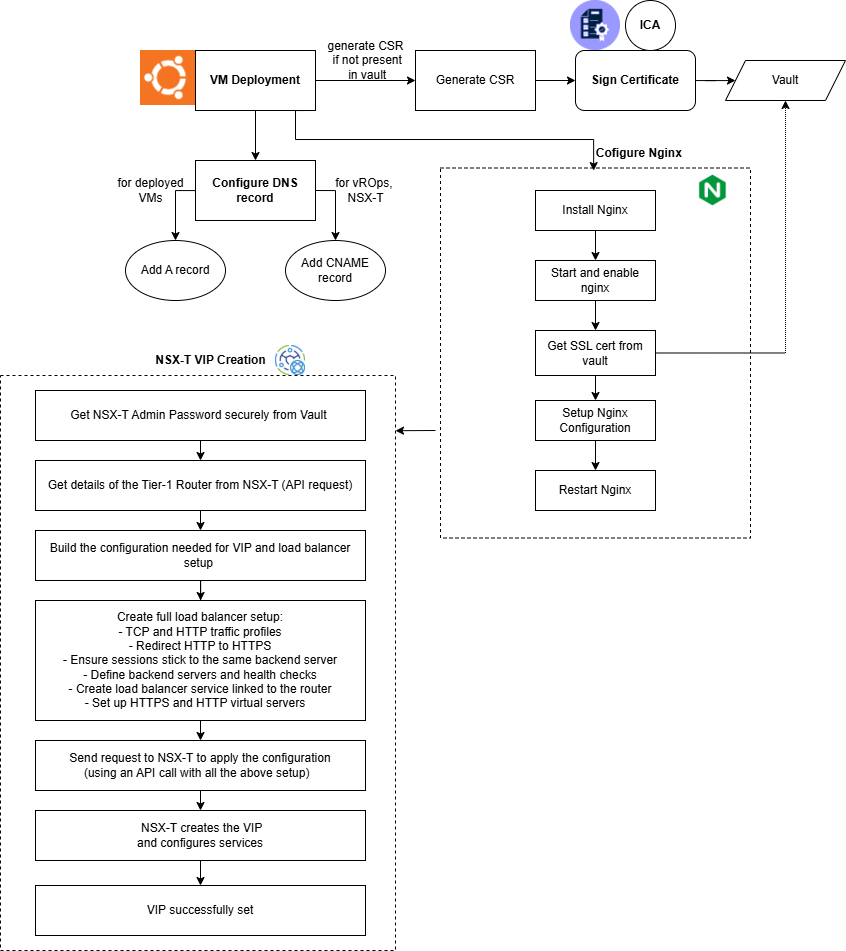

The diagram above was exported from draw.io. Its source (the exported page's mxGraphModel, read from the mxfile embedded in the PNG):
<mxGraphModel dx="1898" dy="601" grid="1" gridSize="10" guides="1" tooltips="1" connect="1" arrows="1" fold="1" page="1" pageScale="1" pageWidth="850" pageHeight="1100" math="0" shadow="0">
  <root>
    <mxCell id="0" />
    <mxCell id="1" parent="0" />
    <mxCell id="KxgWVE7CzEJBRZTQc-38-7" value="" style="edgeStyle=orthogonalEdgeStyle;rounded=0;orthogonalLoop=1;jettySize=auto;html=1;" edge="1" parent="1" source="KxgWVE7CzEJBRZTQc-38-2" target="KxgWVE7CzEJBRZTQc-38-3">
      <mxGeometry relative="1" as="geometry" />
    </mxCell>
    <mxCell id="KxgWVE7CzEJBRZTQc-38-14" value="" style="edgeStyle=orthogonalEdgeStyle;rounded=0;orthogonalLoop=1;jettySize=auto;html=1;" edge="1" parent="1" source="KxgWVE7CzEJBRZTQc-38-2" target="KxgWVE7CzEJBRZTQc-38-12">
      <mxGeometry relative="1" as="geometry" />
    </mxCell>
    <mxCell id="KxgWVE7CzEJBRZTQc-38-2" value="&lt;b&gt;VM Deployment&lt;/b&gt;" style="rounded=0;whiteSpace=wrap;html=1;" vertex="1" parent="1">
      <mxGeometry x="100" y="260" width="120" height="60" as="geometry" />
    </mxCell>
    <mxCell id="KxgWVE7CzEJBRZTQc-38-8" style="edgeStyle=orthogonalEdgeStyle;rounded=0;orthogonalLoop=1;jettySize=auto;html=1;entryX=0.5;entryY=0;entryDx=0;entryDy=0;" edge="1" parent="1" source="KxgWVE7CzEJBRZTQc-38-3" target="KxgWVE7CzEJBRZTQc-38-4">
      <mxGeometry relative="1" as="geometry">
        <mxPoint x="60" y="440" as="targetPoint" />
        <Array as="points">
          <mxPoint x="80" y="400" />
        </Array>
      </mxGeometry>
    </mxCell>
    <mxCell id="KxgWVE7CzEJBRZTQc-38-9" style="edgeStyle=orthogonalEdgeStyle;rounded=0;orthogonalLoop=1;jettySize=auto;html=1;exitX=1;exitY=0.5;exitDx=0;exitDy=0;entryX=0.5;entryY=0;entryDx=0;entryDy=0;" edge="1" parent="1" source="KxgWVE7CzEJBRZTQc-38-3" target="KxgWVE7CzEJBRZTQc-38-6">
      <mxGeometry relative="1" as="geometry" />
    </mxCell>
    <mxCell id="KxgWVE7CzEJBRZTQc-38-3" value="&lt;b&gt;Configure DNS record&lt;/b&gt;" style="rounded=0;whiteSpace=wrap;html=1;" vertex="1" parent="1">
      <mxGeometry x="100" y="370" width="120" height="60" as="geometry" />
    </mxCell>
    <mxCell id="KxgWVE7CzEJBRZTQc-38-4" value="Add A record" style="ellipse;whiteSpace=wrap;html=1;" vertex="1" parent="1">
      <mxGeometry x="30" y="450" width="100" height="60" as="geometry" />
    </mxCell>
    <mxCell id="KxgWVE7CzEJBRZTQc-38-6" value="Add CNAME record" style="ellipse;whiteSpace=wrap;html=1;" vertex="1" parent="1">
      <mxGeometry x="190" y="450" width="100" height="60" as="geometry" />
    </mxCell>
    <mxCell id="KxgWVE7CzEJBRZTQc-38-10" value="for deployed &lt;br&gt;VMs" style="text;html=1;align=center;verticalAlign=middle;resizable=0;points=[];autosize=1;strokeColor=none;fillColor=none;" vertex="1" parent="1">
      <mxGeometry x="10" y="380" width="90" height="40" as="geometry" />
    </mxCell>
    <mxCell id="KxgWVE7CzEJBRZTQc-38-11" value="for vROps,&amp;nbsp;&lt;div&gt;NSX-T&lt;/div&gt;" style="text;html=1;align=center;verticalAlign=middle;resizable=0;points=[];autosize=1;strokeColor=none;fillColor=none;" vertex="1" parent="1">
      <mxGeometry x="230" y="380" width="80" height="40" as="geometry" />
    </mxCell>
    <mxCell id="KxgWVE7CzEJBRZTQc-38-15" value="" style="edgeStyle=orthogonalEdgeStyle;rounded=0;orthogonalLoop=1;jettySize=auto;html=1;" edge="1" parent="1" source="KxgWVE7CzEJBRZTQc-38-12" target="KxgWVE7CzEJBRZTQc-38-13">
      <mxGeometry relative="1" as="geometry" />
    </mxCell>
    <mxCell id="KxgWVE7CzEJBRZTQc-38-12" value="Generate CSR" style="rounded=0;whiteSpace=wrap;html=1;" vertex="1" parent="1">
      <mxGeometry x="320" y="260" width="120" height="60" as="geometry" />
    </mxCell>
    <mxCell id="KxgWVE7CzEJBRZTQc-38-20" value="" style="edgeStyle=orthogonalEdgeStyle;rounded=0;orthogonalLoop=1;jettySize=auto;html=1;" edge="1" parent="1" source="KxgWVE7CzEJBRZTQc-38-13" target="KxgWVE7CzEJBRZTQc-38-19">
      <mxGeometry relative="1" as="geometry" />
    </mxCell>
    <mxCell id="KxgWVE7CzEJBRZTQc-38-13" value="&lt;b&gt;Sign Certificate&lt;/b&gt;" style="rounded=1;whiteSpace=wrap;html=1;" vertex="1" parent="1">
      <mxGeometry x="480" y="260" width="120" height="60" as="geometry" />
    </mxCell>
    <mxCell id="KxgWVE7CzEJBRZTQc-38-16" value="&lt;b&gt;ICA&lt;/b&gt;" style="ellipse;whiteSpace=wrap;html=1;aspect=fixed;" vertex="1" parent="1">
      <mxGeometry x="530" y="210" width="50" height="50" as="geometry" />
    </mxCell>
    <mxCell id="KxgWVE7CzEJBRZTQc-38-17" value="generate CSR&lt;div&gt;&amp;nbsp;if not present&lt;/div&gt;&lt;div&gt;&amp;nbsp;in vault&lt;/div&gt;" style="text;html=1;align=center;verticalAlign=middle;resizable=0;points=[];autosize=1;strokeColor=none;fillColor=none;" vertex="1" parent="1">
      <mxGeometry x="220" y="240" width="100" height="60" as="geometry" />
    </mxCell>
    <mxCell id="KxgWVE7CzEJBRZTQc-38-19" value="Vault" style="shape=parallelogram;perimeter=parallelogramPerimeter;whiteSpace=wrap;html=1;fixedSize=1;" vertex="1" parent="1">
      <mxGeometry x="630" y="270" width="120" height="40" as="geometry" />
    </mxCell>
    <mxCell id="KxgWVE7CzEJBRZTQc-38-21" value="" style="rounded=0;whiteSpace=wrap;html=1;dashed=1;" vertex="1" parent="1">
      <mxGeometry x="345" y="377.5" width="310" height="370" as="geometry" />
    </mxCell>
    <mxCell id="KxgWVE7CzEJBRZTQc-38-32" style="edgeStyle=orthogonalEdgeStyle;rounded=0;orthogonalLoop=1;jettySize=auto;html=1;exitX=0.5;exitY=1;exitDx=0;exitDy=0;entryX=0.5;entryY=0;entryDx=0;entryDy=0;" edge="1" parent="1" source="KxgWVE7CzEJBRZTQc-38-22" target="KxgWVE7CzEJBRZTQc-38-23">
      <mxGeometry relative="1" as="geometry" />
    </mxCell>
    <mxCell id="KxgWVE7CzEJBRZTQc-38-22" value="Install Nginx" style="rounded=0;whiteSpace=wrap;html=1;" vertex="1" parent="1">
      <mxGeometry x="440" y="400" width="120" height="40" as="geometry" />
    </mxCell>
    <mxCell id="KxgWVE7CzEJBRZTQc-38-35" style="edgeStyle=orthogonalEdgeStyle;rounded=0;orthogonalLoop=1;jettySize=auto;html=1;exitX=0.5;exitY=1;exitDx=0;exitDy=0;" edge="1" parent="1" source="KxgWVE7CzEJBRZTQc-38-23" target="KxgWVE7CzEJBRZTQc-38-24">
      <mxGeometry relative="1" as="geometry" />
    </mxCell>
    <mxCell id="KxgWVE7CzEJBRZTQc-38-23" value="Start and enable nginx" style="rounded=0;whiteSpace=wrap;html=1;" vertex="1" parent="1">
      <mxGeometry x="440" y="470" width="120" height="40" as="geometry" />
    </mxCell>
    <mxCell id="KxgWVE7CzEJBRZTQc-38-31" style="edgeStyle=orthogonalEdgeStyle;rounded=0;orthogonalLoop=1;jettySize=auto;html=1;exitX=1;exitY=0.5;exitDx=0;exitDy=0;entryX=0.5;entryY=1;entryDx=0;entryDy=0;dashed=1;dashPattern=1 1;" edge="1" parent="1" source="KxgWVE7CzEJBRZTQc-38-24" target="KxgWVE7CzEJBRZTQc-38-19">
      <mxGeometry relative="1" as="geometry" />
    </mxCell>
    <mxCell id="KxgWVE7CzEJBRZTQc-38-36" style="edgeStyle=orthogonalEdgeStyle;rounded=0;orthogonalLoop=1;jettySize=auto;html=1;exitX=0.5;exitY=1;exitDx=0;exitDy=0;" edge="1" parent="1" source="KxgWVE7CzEJBRZTQc-38-24" target="KxgWVE7CzEJBRZTQc-38-25">
      <mxGeometry relative="1" as="geometry" />
    </mxCell>
    <mxCell id="KxgWVE7CzEJBRZTQc-38-24" value="Get SSL cert from vault" style="rounded=0;whiteSpace=wrap;html=1;" vertex="1" parent="1">
      <mxGeometry x="440" y="540" width="120" height="45" as="geometry" />
    </mxCell>
    <mxCell id="KxgWVE7CzEJBRZTQc-38-37" style="edgeStyle=orthogonalEdgeStyle;rounded=0;orthogonalLoop=1;jettySize=auto;html=1;exitX=0.5;exitY=1;exitDx=0;exitDy=0;entryX=0.5;entryY=0;entryDx=0;entryDy=0;" edge="1" parent="1" source="KxgWVE7CzEJBRZTQc-38-25" target="KxgWVE7CzEJBRZTQc-38-26">
      <mxGeometry relative="1" as="geometry" />
    </mxCell>
    <mxCell id="KxgWVE7CzEJBRZTQc-38-25" value="Setup Nginx Configuration" style="rounded=0;whiteSpace=wrap;html=1;" vertex="1" parent="1">
      <mxGeometry x="440" y="610" width="120" height="40" as="geometry" />
    </mxCell>
    <mxCell id="KxgWVE7CzEJBRZTQc-38-26" value="Restart Nginx" style="rounded=0;whiteSpace=wrap;html=1;" vertex="1" parent="1">
      <mxGeometry x="440" y="680" width="120" height="40" as="geometry" />
    </mxCell>
    <mxCell id="KxgWVE7CzEJBRZTQc-38-28" style="edgeStyle=orthogonalEdgeStyle;rounded=0;orthogonalLoop=1;jettySize=auto;html=1;exitX=1;exitY=1;exitDx=0;exitDy=0;entryX=0.494;entryY=0.007;entryDx=0;entryDy=0;entryPerimeter=0;" edge="1" parent="1" source="KxgWVE7CzEJBRZTQc-38-2" target="KxgWVE7CzEJBRZTQc-38-21">
      <mxGeometry relative="1" as="geometry">
        <mxPoint x="498" y="370" as="targetPoint" />
        <Array as="points">
          <mxPoint x="200" y="320" />
          <mxPoint x="200" y="349" />
          <mxPoint x="498" y="349" />
        </Array>
      </mxGeometry>
    </mxCell>
    <mxCell id="KxgWVE7CzEJBRZTQc-38-29" value="&lt;b&gt;Cofigure Nginx&amp;nbsp;&lt;/b&gt;" style="text;html=1;align=center;verticalAlign=middle;resizable=0;points=[];autosize=1;strokeColor=none;fillColor=none;" vertex="1" parent="1">
      <mxGeometry x="490" y="347.5" width="110" height="30" as="geometry" />
    </mxCell>
    <mxCell id="KxgWVE7CzEJBRZTQc-38-34" style="edgeStyle=orthogonalEdgeStyle;rounded=0;orthogonalLoop=1;jettySize=auto;html=1;exitX=0.5;exitY=1;exitDx=0;exitDy=0;" edge="1" parent="1" source="KxgWVE7CzEJBRZTQc-38-23" target="KxgWVE7CzEJBRZTQc-38-23">
      <mxGeometry relative="1" as="geometry" />
    </mxCell>
    <mxCell id="KxgWVE7CzEJBRZTQc-38-38" value="" style="rounded=0;whiteSpace=wrap;html=1;dashed=1;" vertex="1" parent="1">
      <mxGeometry x="-95" y="585" width="395" height="575" as="geometry" />
    </mxCell>
    <mxCell id="KxgWVE7CzEJBRZTQc-38-39" value="" style="endArrow=classic;html=1;rounded=0;entryX=1;entryY=0.096;entryDx=0;entryDy=0;entryPerimeter=0;" edge="1" parent="1" target="KxgWVE7CzEJBRZTQc-38-38">
      <mxGeometry width="50" height="50" relative="1" as="geometry">
        <mxPoint x="340" y="640" as="sourcePoint" />
        <mxPoint x="310" y="640" as="targetPoint" />
      </mxGeometry>
    </mxCell>
    <mxCell id="KxgWVE7CzEJBRZTQc-38-40" value="&lt;b&gt;NSX-T VIP Creation&lt;/b&gt;" style="text;html=1;align=center;verticalAlign=middle;resizable=0;points=[];autosize=1;strokeColor=none;fillColor=none;" vertex="1" parent="1">
      <mxGeometry x="50" y="555" width="130" height="30" as="geometry" />
    </mxCell>
    <mxCell id="KxgWVE7CzEJBRZTQc-38-51" style="edgeStyle=orthogonalEdgeStyle;rounded=0;orthogonalLoop=1;jettySize=auto;html=1;exitX=0.5;exitY=1;exitDx=0;exitDy=0;entryX=0.5;entryY=0;entryDx=0;entryDy=0;" edge="1" parent="1" source="KxgWVE7CzEJBRZTQc-38-42" target="KxgWVE7CzEJBRZTQc-38-43">
      <mxGeometry relative="1" as="geometry" />
    </mxCell>
    <mxCell id="KxgWVE7CzEJBRZTQc-38-42" value="Get NSX-T Admin Password securely from Vault&amp;nbsp;" style="rounded=0;whiteSpace=wrap;html=1;" vertex="1" parent="1">
      <mxGeometry x="-60" y="600" width="330" height="50" as="geometry" />
    </mxCell>
    <mxCell id="KxgWVE7CzEJBRZTQc-38-52" style="edgeStyle=orthogonalEdgeStyle;rounded=0;orthogonalLoop=1;jettySize=auto;html=1;exitX=0.5;exitY=1;exitDx=0;exitDy=0;entryX=0.5;entryY=0;entryDx=0;entryDy=0;" edge="1" parent="1" source="KxgWVE7CzEJBRZTQc-38-43" target="KxgWVE7CzEJBRZTQc-38-44">
      <mxGeometry relative="1" as="geometry" />
    </mxCell>
    <mxCell id="KxgWVE7CzEJBRZTQc-38-43" value="Get details of the Tier-1 Router from NSX-T (API request)" style="rounded=0;whiteSpace=wrap;html=1;" vertex="1" parent="1">
      <mxGeometry x="-60" y="670" width="330" height="50" as="geometry" />
    </mxCell>
    <mxCell id="KxgWVE7CzEJBRZTQc-38-53" style="edgeStyle=orthogonalEdgeStyle;rounded=0;orthogonalLoop=1;jettySize=auto;html=1;exitX=0.5;exitY=1;exitDx=0;exitDy=0;" edge="1" parent="1" source="KxgWVE7CzEJBRZTQc-38-44" target="KxgWVE7CzEJBRZTQc-38-45">
      <mxGeometry relative="1" as="geometry" />
    </mxCell>
    <mxCell id="KxgWVE7CzEJBRZTQc-38-44" value="&lt;div&gt;Build the configuration needed for VIP and load&amp;nbsp;&lt;span style=&quot;background-color: transparent; color: light-dark(rgb(0, 0, 0), rgb(255, 255, 255));&quot;&gt;balancer setup&amp;nbsp;&lt;/span&gt;&lt;/div&gt;" style="rounded=0;whiteSpace=wrap;html=1;" vertex="1" parent="1">
      <mxGeometry x="-60" y="740" width="330" height="50" as="geometry" />
    </mxCell>
    <mxCell id="KxgWVE7CzEJBRZTQc-38-54" style="edgeStyle=orthogonalEdgeStyle;rounded=0;orthogonalLoop=1;jettySize=auto;html=1;exitX=0.5;exitY=1;exitDx=0;exitDy=0;entryX=0.5;entryY=0;entryDx=0;entryDy=0;" edge="1" parent="1" source="KxgWVE7CzEJBRZTQc-38-45" target="KxgWVE7CzEJBRZTQc-38-47">
      <mxGeometry relative="1" as="geometry" />
    </mxCell>
    <mxCell id="KxgWVE7CzEJBRZTQc-38-45" value="&lt;div&gt;Create full load balancer setup:&lt;/div&gt;&lt;div&gt;- TCP and HTTP traffic profiles&lt;/div&gt;&lt;div&gt;- Redirect HTTP to HTTPS&lt;/div&gt;&lt;div&gt;- Ensure sessions stick to the same backend server&lt;/div&gt;&lt;div&gt;- Define backend servers and health checks&lt;/div&gt;&lt;div&gt;- Create load balancer service linked to the router&lt;/div&gt;&lt;div&gt;- Set up HTTPS and HTTP virtual servers&amp;nbsp; &amp;nbsp;&lt;/div&gt;" style="rounded=0;whiteSpace=wrap;html=1;" vertex="1" parent="1">
      <mxGeometry x="-60" y="810" width="330" height="120" as="geometry" />
    </mxCell>
    <mxCell id="KxgWVE7CzEJBRZTQc-38-56" style="edgeStyle=orthogonalEdgeStyle;rounded=0;orthogonalLoop=1;jettySize=auto;html=1;exitX=0.5;exitY=1;exitDx=0;exitDy=0;entryX=0.5;entryY=0;entryDx=0;entryDy=0;" edge="1" parent="1" source="KxgWVE7CzEJBRZTQc-38-46" target="KxgWVE7CzEJBRZTQc-38-50">
      <mxGeometry relative="1" as="geometry" />
    </mxCell>
    <mxCell id="KxgWVE7CzEJBRZTQc-38-46" value="&lt;div&gt;&amp;nbsp;NSX-T creates the VIP&lt;/div&gt;&lt;div&gt;and configures services&lt;/div&gt;" style="rounded=0;whiteSpace=wrap;html=1;" vertex="1" parent="1">
      <mxGeometry x="-60" y="1020" width="330" height="50" as="geometry" />
    </mxCell>
    <mxCell id="KxgWVE7CzEJBRZTQc-38-55" style="edgeStyle=orthogonalEdgeStyle;rounded=0;orthogonalLoop=1;jettySize=auto;html=1;exitX=0.5;exitY=1;exitDx=0;exitDy=0;entryX=0.5;entryY=0;entryDx=0;entryDy=0;" edge="1" parent="1" source="KxgWVE7CzEJBRZTQc-38-47" target="KxgWVE7CzEJBRZTQc-38-46">
      <mxGeometry relative="1" as="geometry" />
    </mxCell>
    <mxCell id="KxgWVE7CzEJBRZTQc-38-47" value="&lt;div&gt;Send request to NSX-T to apply the configuration&lt;/div&gt;&lt;div&gt;(using an API call with all the above setup)&amp;nbsp;&amp;nbsp;&lt;/div&gt;" style="rounded=0;whiteSpace=wrap;html=1;" vertex="1" parent="1">
      <mxGeometry x="-60" y="950" width="330" height="50" as="geometry" />
    </mxCell>
    <mxCell id="KxgWVE7CzEJBRZTQc-38-50" value="VIP successfully set" style="rounded=0;whiteSpace=wrap;html=1;" vertex="1" parent="1">
      <mxGeometry x="-60" y="1095" width="330" height="50" as="geometry" />
    </mxCell>
    <mxCell id="KxgWVE7CzEJBRZTQc-38-57" value="" style="shape=image;verticalLabelPosition=bottom;labelBackgroundColor=default;verticalAlign=top;aspect=fixed;imageAspect=0;image=data:image/png,(base64 omitted: 5540 chars);" vertex="1" parent="1">
      <mxGeometry x="579.88" y="380" width="75.12" height="40" as="geometry" />
    </mxCell>
    <mxCell id="KxgWVE7CzEJBRZTQc-38-59" value="" style="shape=image;verticalLabelPosition=bottom;labelBackgroundColor=default;verticalAlign=top;aspect=fixed;imageAspect=0;image=data:image/png,(base64 omitted: 6500 chars);" vertex="1" parent="1">
      <mxGeometry x="475" y="210" width="50" height="50" as="geometry" />
    </mxCell>
    <mxCell id="KxgWVE7CzEJBRZTQc-38-61" value="" style="shape=image;verticalLabelPosition=bottom;labelBackgroundColor=default;verticalAlign=top;aspect=fixed;imageAspect=0;image=data:image/png,(base64 omitted: 3356 chars);" vertex="1" parent="1">
      <mxGeometry x="45" y="260" width="55" height="55" as="geometry" />
    </mxCell>
    <mxCell id="KxgWVE7CzEJBRZTQc-38-62" value="" style="shape=image;verticalLabelPosition=bottom;labelBackgroundColor=default;verticalAlign=top;aspect=fixed;imageAspect=0;image=data:image/png,(base64 omitted: 13180 chars);" vertex="1" parent="1">
      <mxGeometry x="180" y="555" width="30" height="30" as="geometry" />
    </mxCell>
  </root>
</mxGraphModel>